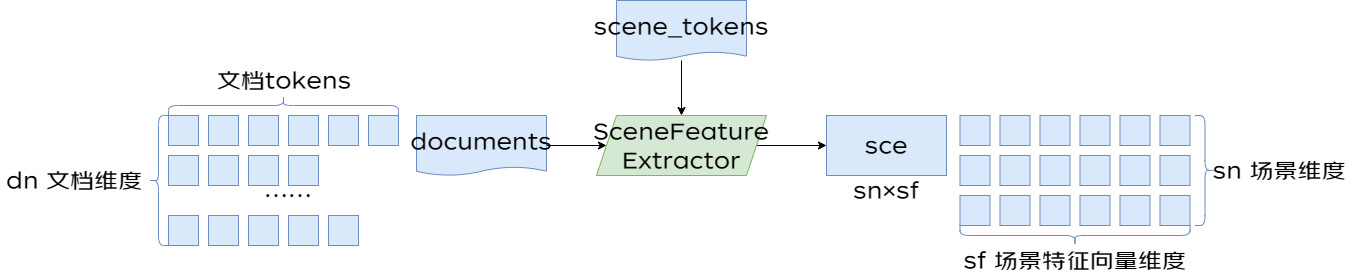

The diagram above was exported from draw.io. Its source (the exported page's mxGraphModel, read from the mxfile embedded in the PNG):
<mxGraphModel dx="2155" dy="728" grid="1" gridSize="10" guides="1" tooltips="1" connect="1" arrows="1" fold="1" page="1" pageScale="1" pageWidth="827" pageHeight="1169" math="0" shadow="0">
  <root>
    <mxCell id="0" />
    <mxCell id="1" parent="0" />
    <mxCell id="2" style="edgeStyle=orthogonalEdgeStyle;rounded=0;orthogonalLoop=1;jettySize=auto;html=1;exitX=1;exitY=0.5;exitDx=0;exitDy=0;" edge="1" source="3" target="5" parent="1">
      <mxGeometry relative="1" as="geometry">
        <mxPoint x="270" y="270" as="targetPoint" />
      </mxGeometry>
    </mxCell>
    <mxCell id="3" value="documents" style="shape=document;whiteSpace=wrap;html=1;boundedLbl=1;size=0.14285714285714285;fontSize=24;fontFamily=京东朗正体;fillColor=#dae8fc;strokeColor=#6c8ebf;" vertex="1" parent="1">
      <mxGeometry x="70" y="240" width="130" height="60" as="geometry" />
    </mxCell>
    <mxCell id="4" style="edgeStyle=orthogonalEdgeStyle;rounded=0;orthogonalLoop=1;jettySize=auto;html=1;exitX=1;exitY=0.5;exitDx=0;exitDy=0;fontFamily=京东朗正体;fontSize=24;fontColor=default;" edge="1" source="5" target="6" parent="1">
      <mxGeometry relative="1" as="geometry" />
    </mxCell>
    <mxCell id="5" value="SceneFeature&lt;br&gt;Extractor" style="shape=parallelogram;perimeter=parallelogramPerimeter;whiteSpace=wrap;html=1;fixedSize=1;rounded=0;align=center;verticalAlign=middle;fontFamily=京东朗正体;fontSize=24;fillColor=#d5e8d4;strokeColor=#82b366;" vertex="1" parent="1">
      <mxGeometry x="250" y="240" width="170" height="60" as="geometry" />
    </mxCell>
    <mxCell id="6" value="sce" style="rounded=0;whiteSpace=wrap;html=1;strokeColor=#6c8ebf;align=center;verticalAlign=middle;fontFamily=京东朗正体;fontSize=24;fillColor=#dae8fc;" vertex="1" parent="1">
      <mxGeometry x="480" y="240" width="120" height="60" as="geometry" />
    </mxCell>
    <mxCell id="7" value="sn×sf" style="text;html=1;strokeColor=none;fillColor=none;align=center;verticalAlign=middle;whiteSpace=wrap;rounded=0;fontSize=24;fontFamily=京东朗正体;fontColor=default;" vertex="1" parent="1">
      <mxGeometry x="470" y="300" width="140" height="30" as="geometry" />
    </mxCell>
    <mxCell id="8" value="" style="rounded=0;whiteSpace=wrap;html=1;strokeColor=#6c8ebf;align=center;verticalAlign=middle;fontFamily=京东朗正体;fontSize=24;fillColor=#dae8fc;" vertex="1" parent="1">
      <mxGeometry x="613.5" y="240" width="30" height="30" as="geometry" />
    </mxCell>
    <mxCell id="9" value="" style="rounded=0;whiteSpace=wrap;html=1;strokeColor=#6c8ebf;align=center;verticalAlign=middle;fontFamily=京东朗正体;fontSize=24;fillColor=#dae8fc;" vertex="1" parent="1">
      <mxGeometry x="653.5" y="240" width="30" height="30" as="geometry" />
    </mxCell>
    <mxCell id="10" value="" style="rounded=0;whiteSpace=wrap;html=1;strokeColor=#6c8ebf;align=center;verticalAlign=middle;fontFamily=京东朗正体;fontSize=24;fillColor=#dae8fc;" vertex="1" parent="1">
      <mxGeometry x="693.5" y="240" width="30" height="30" as="geometry" />
    </mxCell>
    <mxCell id="11" value="" style="rounded=0;whiteSpace=wrap;html=1;strokeColor=#6c8ebf;align=center;verticalAlign=middle;fontFamily=京东朗正体;fontSize=24;fillColor=#dae8fc;" vertex="1" parent="1">
      <mxGeometry x="733.5" y="240" width="30" height="30" as="geometry" />
    </mxCell>
    <mxCell id="12" value="" style="rounded=0;whiteSpace=wrap;html=1;strokeColor=#6c8ebf;align=center;verticalAlign=middle;fontFamily=京东朗正体;fontSize=24;fillColor=#dae8fc;" vertex="1" parent="1">
      <mxGeometry x="773.5" y="240" width="30" height="30" as="geometry" />
    </mxCell>
    <mxCell id="13" value="" style="rounded=0;whiteSpace=wrap;html=1;strokeColor=#6c8ebf;align=center;verticalAlign=middle;fontFamily=京东朗正体;fontSize=24;fillColor=#dae8fc;" vertex="1" parent="1">
      <mxGeometry x="813.5" y="240" width="30" height="30" as="geometry" />
    </mxCell>
    <mxCell id="14" value="" style="rounded=0;whiteSpace=wrap;html=1;strokeColor=#6c8ebf;align=center;verticalAlign=middle;fontFamily=京东朗正体;fontSize=24;fillColor=#dae8fc;" vertex="1" parent="1">
      <mxGeometry x="613.5" y="280" width="30" height="30" as="geometry" />
    </mxCell>
    <mxCell id="15" value="" style="rounded=0;whiteSpace=wrap;html=1;strokeColor=#6c8ebf;align=center;verticalAlign=middle;fontFamily=京东朗正体;fontSize=24;fillColor=#dae8fc;" vertex="1" parent="1">
      <mxGeometry x="653.5" y="280" width="30" height="30" as="geometry" />
    </mxCell>
    <mxCell id="16" value="" style="rounded=0;whiteSpace=wrap;html=1;strokeColor=#6c8ebf;align=center;verticalAlign=middle;fontFamily=京东朗正体;fontSize=24;fillColor=#dae8fc;" vertex="1" parent="1">
      <mxGeometry x="693.5" y="280" width="30" height="30" as="geometry" />
    </mxCell>
    <mxCell id="17" value="" style="rounded=0;whiteSpace=wrap;html=1;strokeColor=#6c8ebf;align=center;verticalAlign=middle;fontFamily=京东朗正体;fontSize=24;fillColor=#dae8fc;" vertex="1" parent="1">
      <mxGeometry x="733.5" y="280" width="30" height="30" as="geometry" />
    </mxCell>
    <mxCell id="18" value="" style="rounded=0;whiteSpace=wrap;html=1;strokeColor=#6c8ebf;align=center;verticalAlign=middle;fontFamily=京东朗正体;fontSize=24;fillColor=#dae8fc;" vertex="1" parent="1">
      <mxGeometry x="613.5" y="320" width="30" height="30" as="geometry" />
    </mxCell>
    <mxCell id="19" value="" style="rounded=0;whiteSpace=wrap;html=1;strokeColor=#6c8ebf;align=center;verticalAlign=middle;fontFamily=京东朗正体;fontSize=24;fillColor=#dae8fc;" vertex="1" parent="1">
      <mxGeometry x="653.5" y="320" width="30" height="30" as="geometry" />
    </mxCell>
    <mxCell id="20" value="" style="rounded=0;whiteSpace=wrap;html=1;strokeColor=#6c8ebf;align=center;verticalAlign=middle;fontFamily=京东朗正体;fontSize=24;fillColor=#dae8fc;" vertex="1" parent="1">
      <mxGeometry x="693.5" y="320" width="30" height="30" as="geometry" />
    </mxCell>
    <mxCell id="21" value="" style="rounded=0;whiteSpace=wrap;html=1;strokeColor=#6c8ebf;align=center;verticalAlign=middle;fontFamily=京东朗正体;fontSize=24;fillColor=#dae8fc;" vertex="1" parent="1">
      <mxGeometry x="733.5" y="320" width="30" height="30" as="geometry" />
    </mxCell>
    <mxCell id="22" value="" style="rounded=0;whiteSpace=wrap;html=1;strokeColor=#6c8ebf;align=center;verticalAlign=middle;fontFamily=京东朗正体;fontSize=24;fillColor=#dae8fc;" vertex="1" parent="1">
      <mxGeometry x="773.5" y="320" width="30" height="30" as="geometry" />
    </mxCell>
    <mxCell id="23" value="" style="shape=curlyBracket;whiteSpace=wrap;html=1;rounded=1;labelPosition=left;verticalLabelPosition=middle;align=right;verticalAlign=middle;strokeColor=#6c8ebf;fontFamily=京东朗正体;fontSize=24;fillColor=#dae8fc;flipH=1;" vertex="1" parent="1">
      <mxGeometry x="848.5" y="240" width="20" height="110" as="geometry" />
    </mxCell>
    <mxCell id="24" value="" style="shape=curlyBracket;whiteSpace=wrap;html=1;rounded=1;labelPosition=left;verticalLabelPosition=middle;align=right;verticalAlign=middle;strokeColor=#6c8ebf;fontFamily=京东朗正体;fontSize=24;fillColor=#dae8fc;direction=north;" vertex="1" parent="1">
      <mxGeometry x="613.5" y="350" width="230" height="20" as="geometry" />
    </mxCell>
    <mxCell id="25" value="sf 场景特征向量维度" style="text;html=1;strokeColor=none;fillColor=none;align=center;verticalAlign=middle;whiteSpace=wrap;rounded=0;fontSize=24;fontFamily=京东朗正体;fontColor=default;" vertex="1" parent="1">
      <mxGeometry x="610" y="370" width="237" height="30" as="geometry" />
    </mxCell>
    <mxCell id="26" value="sn 场景维度" style="text;html=1;strokeColor=none;fillColor=none;align=center;verticalAlign=middle;whiteSpace=wrap;rounded=0;fontSize=24;fontFamily=京东朗正体;fontColor=default;" vertex="1" parent="1">
      <mxGeometry x="858.5" y="280" width="148" height="30" as="geometry" />
    </mxCell>
    <mxCell id="27" value="" style="rounded=0;whiteSpace=wrap;html=1;strokeColor=#6c8ebf;align=center;verticalAlign=middle;fontFamily=京东朗正体;fontSize=24;fillColor=#dae8fc;" vertex="1" parent="1">
      <mxGeometry x="773.5" y="280" width="30" height="30" as="geometry" />
    </mxCell>
    <mxCell id="28" value="" style="rounded=0;whiteSpace=wrap;html=1;strokeColor=#6c8ebf;align=center;verticalAlign=middle;fontFamily=京东朗正体;fontSize=24;fillColor=#dae8fc;" vertex="1" parent="1">
      <mxGeometry x="813.5" y="280" width="30" height="30" as="geometry" />
    </mxCell>
    <mxCell id="29" value="" style="rounded=0;whiteSpace=wrap;html=1;strokeColor=#6c8ebf;align=center;verticalAlign=middle;fontFamily=京东朗正体;fontSize=24;fillColor=#dae8fc;" vertex="1" parent="1">
      <mxGeometry x="813.5" y="320" width="30" height="30" as="geometry" />
    </mxCell>
    <mxCell id="30" value="" style="rounded=0;whiteSpace=wrap;html=1;strokeColor=#6c8ebf;align=center;verticalAlign=middle;fontFamily=京东朗正体;fontSize=24;fillColor=#dae8fc;" vertex="1" parent="1">
      <mxGeometry x="-178" y="240" width="30" height="30" as="geometry" />
    </mxCell>
    <mxCell id="31" value="" style="rounded=0;whiteSpace=wrap;html=1;strokeColor=#6c8ebf;align=center;verticalAlign=middle;fontFamily=京东朗正体;fontSize=24;fillColor=#dae8fc;" vertex="1" parent="1">
      <mxGeometry x="-138" y="240" width="30" height="30" as="geometry" />
    </mxCell>
    <mxCell id="32" value="" style="rounded=0;whiteSpace=wrap;html=1;strokeColor=#6c8ebf;align=center;verticalAlign=middle;fontFamily=京东朗正体;fontSize=24;fillColor=#dae8fc;" vertex="1" parent="1">
      <mxGeometry x="-98" y="240" width="30" height="30" as="geometry" />
    </mxCell>
    <mxCell id="33" value="" style="rounded=0;whiteSpace=wrap;html=1;strokeColor=#6c8ebf;align=center;verticalAlign=middle;fontFamily=京东朗正体;fontSize=24;fillColor=#dae8fc;" vertex="1" parent="1">
      <mxGeometry x="-58" y="240" width="30" height="30" as="geometry" />
    </mxCell>
    <mxCell id="34" value="" style="rounded=0;whiteSpace=wrap;html=1;strokeColor=#6c8ebf;align=center;verticalAlign=middle;fontFamily=京东朗正体;fontSize=24;fillColor=#dae8fc;" vertex="1" parent="1">
      <mxGeometry x="-18" y="240" width="30" height="30" as="geometry" />
    </mxCell>
    <mxCell id="35" value="" style="rounded=0;whiteSpace=wrap;html=1;strokeColor=#6c8ebf;align=center;verticalAlign=middle;fontFamily=京东朗正体;fontSize=24;fillColor=#dae8fc;" vertex="1" parent="1">
      <mxGeometry x="22" y="240" width="30" height="30" as="geometry" />
    </mxCell>
    <mxCell id="36" value="" style="rounded=0;whiteSpace=wrap;html=1;strokeColor=#6c8ebf;align=center;verticalAlign=middle;fontFamily=京东朗正体;fontSize=24;fillColor=#dae8fc;" vertex="1" parent="1">
      <mxGeometry x="-178" y="280" width="30" height="30" as="geometry" />
    </mxCell>
    <mxCell id="37" value="" style="rounded=0;whiteSpace=wrap;html=1;strokeColor=#6c8ebf;align=center;verticalAlign=middle;fontFamily=京东朗正体;fontSize=24;fillColor=#dae8fc;" vertex="1" parent="1">
      <mxGeometry x="-138" y="280" width="30" height="30" as="geometry" />
    </mxCell>
    <mxCell id="38" value="" style="rounded=0;whiteSpace=wrap;html=1;strokeColor=#6c8ebf;align=center;verticalAlign=middle;fontFamily=京东朗正体;fontSize=24;fillColor=#dae8fc;" vertex="1" parent="1">
      <mxGeometry x="-98" y="280" width="30" height="30" as="geometry" />
    </mxCell>
    <mxCell id="39" value="" style="rounded=0;whiteSpace=wrap;html=1;strokeColor=#6c8ebf;align=center;verticalAlign=middle;fontFamily=京东朗正体;fontSize=24;fillColor=#dae8fc;" vertex="1" parent="1">
      <mxGeometry x="-58" y="280" width="30" height="30" as="geometry" />
    </mxCell>
    <mxCell id="40" value="" style="rounded=0;whiteSpace=wrap;html=1;strokeColor=#6c8ebf;align=center;verticalAlign=middle;fontFamily=京东朗正体;fontSize=24;fillColor=#dae8fc;" vertex="1" parent="1">
      <mxGeometry x="-178" y="340" width="30" height="30" as="geometry" />
    </mxCell>
    <mxCell id="41" value="" style="rounded=0;whiteSpace=wrap;html=1;strokeColor=#6c8ebf;align=center;verticalAlign=middle;fontFamily=京东朗正体;fontSize=24;fillColor=#dae8fc;" vertex="1" parent="1">
      <mxGeometry x="-138" y="340" width="30" height="30" as="geometry" />
    </mxCell>
    <mxCell id="42" value="" style="rounded=0;whiteSpace=wrap;html=1;strokeColor=#6c8ebf;align=center;verticalAlign=middle;fontFamily=京东朗正体;fontSize=24;fillColor=#dae8fc;" vertex="1" parent="1">
      <mxGeometry x="-98" y="340" width="30" height="30" as="geometry" />
    </mxCell>
    <mxCell id="43" value="" style="rounded=0;whiteSpace=wrap;html=1;strokeColor=#6c8ebf;align=center;verticalAlign=middle;fontFamily=京东朗正体;fontSize=24;fillColor=#dae8fc;" vertex="1" parent="1">
      <mxGeometry x="-58" y="340" width="30" height="30" as="geometry" />
    </mxCell>
    <mxCell id="44" value="" style="rounded=0;whiteSpace=wrap;html=1;strokeColor=#6c8ebf;align=center;verticalAlign=middle;fontFamily=京东朗正体;fontSize=24;fillColor=#dae8fc;" vertex="1" parent="1">
      <mxGeometry x="-18" y="340" width="30" height="30" as="geometry" />
    </mxCell>
    <mxCell id="45" value="……" style="text;html=1;strokeColor=none;fillColor=none;align=center;verticalAlign=middle;whiteSpace=wrap;rounded=0;fontSize=24;fontFamily=京东朗正体;fontColor=default;" vertex="1" parent="1">
      <mxGeometry x="-128" y="305" width="140" height="30" as="geometry" />
    </mxCell>
    <mxCell id="46" value="" style="shape=curlyBracket;whiteSpace=wrap;html=1;rounded=1;labelPosition=left;verticalLabelPosition=middle;align=right;verticalAlign=middle;strokeColor=#6c8ebf;fontFamily=京东朗正体;fontSize=24;fillColor=#dae8fc;flipH=0;flipV=1;" vertex="1" parent="1">
      <mxGeometry x="-198" y="240" width="20" height="130" as="geometry" />
    </mxCell>
    <mxCell id="47" value="dn 文档维度" style="text;html=1;strokeColor=none;fillColor=none;align=center;verticalAlign=middle;whiteSpace=wrap;rounded=0;fontSize=24;fontFamily=京东朗正体;fontColor=default;" vertex="1" parent="1">
      <mxGeometry x="-346" y="290" width="148" height="30" as="geometry" />
    </mxCell>
    <mxCell id="48" value="" style="shape=curlyBracket;whiteSpace=wrap;html=1;rounded=1;labelPosition=left;verticalLabelPosition=middle;align=right;verticalAlign=middle;strokeColor=#6c8ebf;fontFamily=京东朗正体;fontSize=24;fillColor=#dae8fc;direction=north;flipV=1;" vertex="1" parent="1">
      <mxGeometry x="-178" y="220" width="230" height="20" as="geometry" />
    </mxCell>
    <mxCell id="49" value="文档tokens" style="text;html=1;strokeColor=none;fillColor=none;align=center;verticalAlign=middle;whiteSpace=wrap;rounded=0;fontSize=24;fontFamily=京东朗正体;fontColor=default;" vertex="1" parent="1">
      <mxGeometry x="-136" y="190" width="148" height="30" as="geometry" />
    </mxCell>
    <mxCell id="50" value="" style="edgeStyle=orthogonalEdgeStyle;rounded=0;orthogonalLoop=1;jettySize=auto;html=1;fontFamily=京东朗正体;fontSize=24;fontColor=default;" edge="1" source="51" target="5" parent="1">
      <mxGeometry relative="1" as="geometry" />
    </mxCell>
    <mxCell id="51" value="scene_tokens" style="shape=document;whiteSpace=wrap;html=1;boundedLbl=1;size=0.14285714285714285;fontSize=24;fontFamily=京东朗正体;fillColor=#dae8fc;strokeColor=#6c8ebf;" vertex="1" parent="1">
      <mxGeometry x="270" y="125" width="130" height="60" as="geometry" />
    </mxCell>
  </root>
</mxGraphModel>